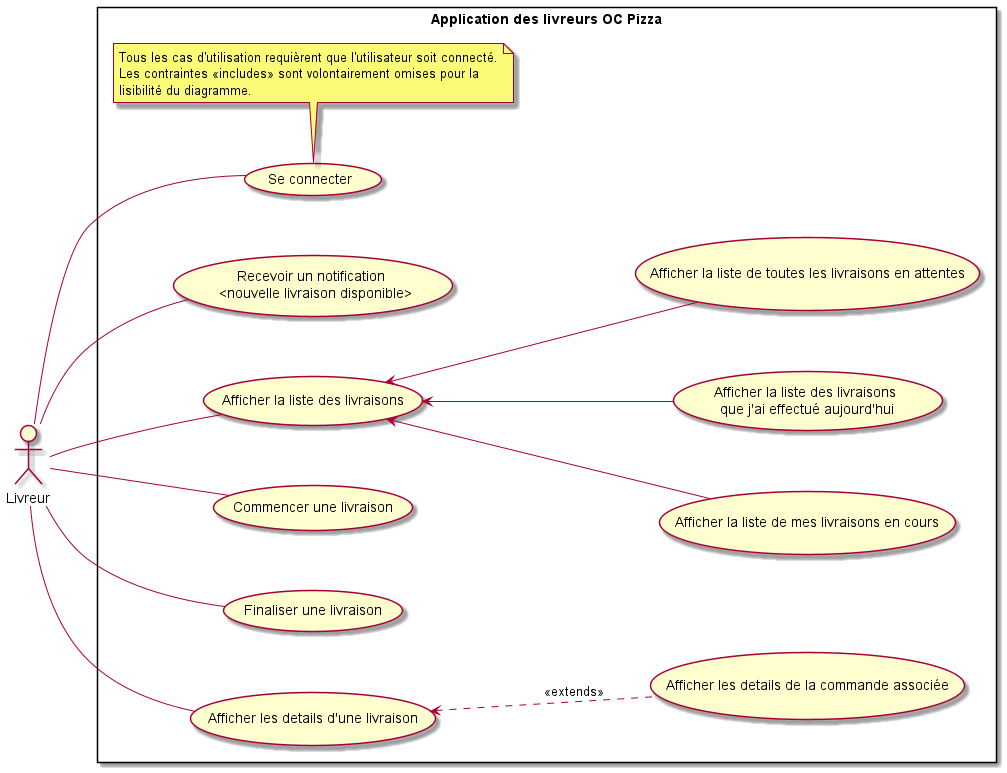

The diagram above was rendered by PlantUML. Its source (embedded in the PNG):
@startuml

skinparam dpi 800
left to right direction
skinparam nodesep 60

actor Livreur

rectangle "Application des livreurs OC Pizza" {
    usecase "Se connecter" as authenticate
    usecase "Recevoir un notification \n <nouvelle livraison disponible>" as notify
    usecase "Afficher la liste des livraisons" as showDeliveries
    usecase "Commencer une livraison" as startDelivery
    usecase "Finaliser une livraison" as delivered
    usecase "Afficher la liste de mes livraisons en cours" as showDeliveriesInProgress
    usecase "Afficher la liste des livraisons\n que j'ai effectué aujourd'hui" as showTodayDeliveries
    usecase "Afficher la liste de toutes les livraisons en attentes" as showAllDeliveries
    usecase "Afficher les details d'une livraison" as showDeliveryDetails
    usecase "Afficher les details de la commande associée" as showOrderDetails

    note bottom of authenticate
        Tous les cas d'utilisation requièrent que l'utilisateur soit connecté.
        Les contraintes <<includes>> sont volontairement omises pour la
        lisibilité du diagramme.
    end note
}
Livreur -- notify
Livreur -- authenticate
Livreur -- startDelivery
Livreur -- showDeliveries
Livreur -- delivered
Livreur -- showDeliveryDetails

showDeliveries <-- showAllDeliveries
showDeliveries <-- showDeliveriesInProgress
showDeliveries <-- showTodayDeliveries

showDeliveryDetails <.. showOrderDetails : <<extends>>

@enduml